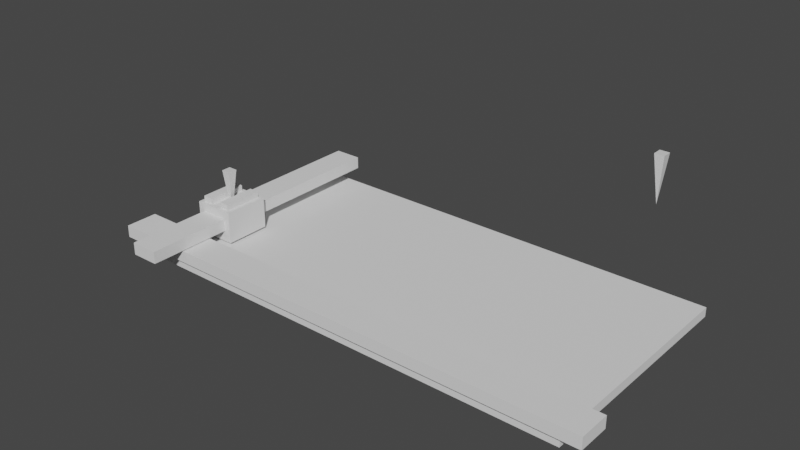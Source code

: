 # Source: CNC3Axis.blend  (saved by Blender 3.4.6; exported with 4.5.12 LTS)
import bpy
from mathutils import Matrix  # noqa: F401  (used for matrix-valued properties, if any)

bpy.ops.wm.read_factory_settings(use_empty=True)
scene = bpy.context.scene
scene.name = 'Scene'

# ---- collections
col_collection = bpy.data.collections.new('Collection'); scene.collection.children.link(col_collection)

# ---- materials (node trees are filled in below, after node groups)
mat_material = bpy.data.materials.new('Material')
mat_material.alpha_threshold = 0.0
mat_material.use_transparent_shadow = False
mat_material.roughness = 0.5
mat_material.line_color = (0.0, 0.0, 0.0, 1.0)

# ---- node groups
ng_auto_smooth = bpy.data.node_groups.new('Auto Smooth', 'GeometryNodeTree')
_s = ng_auto_smooth.interface.new_socket(name='Geometry', in_out='OUTPUT', socket_type='NodeSocketGeometry')
_s = ng_auto_smooth.interface.new_socket(name='Geometry', in_out='INPUT', socket_type='NodeSocketGeometry')
_s = ng_auto_smooth.interface.new_socket(name='Angle', in_out='INPUT', socket_type='NodeSocketFloat')
_s.subtype = 'ANGLE'
_s.min_value = 0.0
_s.max_value = 3.142
ng_auto_smooth.is_modifier = True
_N = ng_auto_smooth.nodes; _L = ng_auto_smooth.links
n0 = _N.new('NodeGroupOutput'); n0.name = 'Group Output'; n0.location = (480, -100)
n1 = _N.new('NodeGroupInput'); n1.name = 'Group Input'; n1.location = (-420, -300)
n2 = _N.new('NodeGroupInput'); n2.name = 'Group Input.001'; n2.location = (-60, -100)
n3 = _N.new('GeometryNodeSetShadeSmooth'); n3.name = 'Set Shade Smooth'; n3.location = (120, -100)
n3.domain = 'EDGE'
n4 = _N.new('GeometryNodeSetShadeSmooth'); n4.name = 'Set Shade Smooth.001'; n4.location = (300, -100)
n5 = _N.new('GeometryNodeInputMeshEdgeAngle'); n5.name = 'Edge Angle'; n5.location = (-420, -220)
n6 = _N.new('GeometryNodeInputEdgeSmooth'); n6.name = 'Is Edge Smooth'; n6.location = (-60, -160)
n7 = _N.new('GeometryNodeInputShadeSmooth'); n7.name = 'Is Face Smooth'; n7.location = (-240, -340)
n8 = _N.new('FunctionNodeBooleanMath'); n8.name = 'Boolean Math'; n8.location = (-60, -220)
n9 = _N.new('FunctionNodeCompare'); n9.name = 'Compare'; n9.location = (-240, -180)
n9.operation = 'LESS_EQUAL'
_L.new(n5.outputs[0], n9.inputs[0])
_L.new(n4.outputs[0], n0.inputs[0])
_L.new(n1.outputs[1], n9.inputs[1])
_L.new(n9.outputs[0], n8.inputs[0])
_L.new(n7.outputs[0], n8.inputs[1])
_L.new(n2.outputs[0], n3.inputs[0])
_L.new(n6.outputs[0], n3.inputs[1])
_L.new(n3.outputs[0], n4.inputs[0])
_L.new(n8.outputs[0], n3.inputs[2])
n0.is_active_output = True

# ---- material node trees
mat_material.use_nodes = True; mat_material.node_tree.nodes.clear()
_N = mat_material.node_tree.nodes; _L = mat_material.node_tree.links
n0 = _N.new('ShaderNodeOutputMaterial'); n0.name = 'Material Output'; n0.location = (300, 300)
n1 = _N.new('ShaderNodeBsdfPrincipled'); n1.name = 'Principled BSDF'; n1.location = (10, 300)
n1.distribution = 'GGX'
n1.subsurface_method = 'RANDOM_WALK_SKIN'
n1.inputs[3].default_value = 1.45
n1.inputs[27].default_value = (0.0, 0.0, 0.0, 1.0)
n1.inputs[28].default_value = 1.0
_L.new(n1.outputs[0], n0.inputs[0])
n0.is_active_output = True

# ---- world
world_world = bpy.data.worlds.new('World'); scene.world = world_world
world_world.use_nodes = True; world_world.node_tree.nodes.clear()
_N = world_world.node_tree.nodes; _L = world_world.node_tree.links
n0 = _N.new('ShaderNodeOutputWorld'); n0.name = 'World Output'; n0.location = (300, 300)
n1 = _N.new('ShaderNodeBackground'); n1.name = 'Background'; n1.location = (10, 300)
n1.inputs[0].default_value = (0.05088, 0.05088, 0.05088, 1.0)
_L.new(n1.outputs[0], n0.inputs[0])
n0.is_active_output = True
world_world.color = (0.05088, 0.05088, 0.05088)
world_world.use_sun_shadow = False
world_world.sun_shadow_jitter_overblur = 0.0

# ---- meshes
me_target = bpy.data.meshes.new('Target')
me_target.from_pydata([(-10.0, -10.0, 100.0), (-10.0, 10.0, 100.0), (10.0, -10.0, 100.0), (10.0, 10.0, 100.0), (0.0, 0.0, 0.0)], [], [(0, 1, 4), (1, 3, 4), (3, 2, 4), (2, 0, 4), (1, 0, 2, 3)])
_uv = me_target.uv_layers.new(name='UVMap')
_uv.uv.foreach_set('vector', [0.375, 0.0, 0.375, 0.25, 0.625, 0.25, 0.375, 0.25, 0.375, 0.5, 0.625, 0.5, 0.375, 0.5, 0.375, 0.75, 0.625, 0.75, 0.375, 0.75, 0.375, 1.0, 0.625, 1.0, 0.125, 0.5, 0.125, 0.75, 0.375, 0.75, 0.375, 0.5])
me_target.materials.append(mat_material)
me_target.use_mirror_vertex_groups = False
me_target.update()
me_table = bpy.data.meshes.new('Table')
me_table.from_pydata([(-500.0, -250.0, -15.0), (-500.0, -250.0, 5.0), (-500.0, 250.0, -15.0), (-500.0, 250.0, 5.0), (500.0, -250.0, -15.0), (500.0, -250.0, 5.0), (500.0, 250.0, -15.0), (500.0, 250.0, 5.0)], [], [(0, 1, 3, 2), (2, 3, 7, 6), (6, 7, 5, 4), (4, 5, 1, 0), (2, 6, 4, 0), (7, 3, 1, 5)])
_uv = me_table.uv_layers.new(name='UVMap')
_uv.uv.foreach_set('vector', [0.375, 0.0, 0.625, 0.0, 0.625, 0.25, 0.375, 0.25, 0.375, 0.25, 0.625, 0.25, 0.625, 0.5, 0.375, 0.5, 0.375, 0.5, 0.625, 0.5, 0.625, 0.75, 0.375, 0.75, 0.375, 0.75, 0.625, 0.75, 0.625, 1.0, 0.375, 1.0, 0.125, 0.5, 0.375, 0.5, 0.375, 0.75, 0.125, 0.75, 0.625, 0.5, 0.875, 0.5, 0.875, 0.75, 0.625, 0.75])
me_table.update()
me_axisx = bpy.data.meshes.new('AxisX')
me_axisx.from_pydata([(-544.0, -35.0, -13.0), (-544.0, -35.0, 13.0), (-544.0, 35.0, -13.0), (-544.0, 35.0, 13.0), (544.0, -35.0, -13.0), (544.0, -35.0, 13.0), (544.0, 35.0, -13.0), (544.0, 35.0, 13.0)], [], [(0, 1, 3, 2), (2, 3, 7, 6), (6, 7, 5, 4), (4, 5, 1, 0), (2, 6, 4, 0), (7, 3, 1, 5)])
_uv = me_axisx.uv_layers.new(name='UVMap')
_uv.uv.foreach_set('vector', [0.375, 0.0, 0.625, 0.0, 0.625, 0.25, 0.375, 0.25, 0.375, 0.25, 0.625, 0.25, 0.625, 0.5, 0.375, 0.5, 0.375, 0.5, 0.625, 0.5, 0.625, 0.75, 0.375, 0.75, 0.375, 0.75, 0.625, 0.75, 0.625, 1.0, 0.375, 1.0, 0.125, 0.5, 0.375, 0.5, 0.375, 0.75, 0.125, 0.75, 0.625, 0.5, 0.875, 0.5, 0.875, 0.75, 0.625, 0.75])
me_axisx.update()
me_axisy = bpy.data.meshes.new('AxisY')
me_axisy.from_pydata([(-30.0, -294.0, -13.0), (-30.0, -294.0, 13.0), (-30.0, 294.0, -13.0), (-30.0, 294.0, 13.0), (30.0, -294.0, -13.0), (30.0, -294.0, 13.0), (30.0, 294.0, -13.0), (30.0, 294.0, 13.0)], [], [(0, 1, 3, 2), (2, 3, 7, 6), (6, 7, 5, 4), (4, 5, 1, 0), (2, 6, 4, 0), (7, 3, 1, 5)])
_uv = me_axisy.uv_layers.new(name='UVMap')
_uv.uv.foreach_set('vector', [0.375, 0.0, 0.625, 0.0, 0.625, 0.25, 0.375, 0.25, 0.375, 0.25, 0.625, 0.25, 0.625, 0.5, 0.375, 0.5, 0.375, 0.5, 0.625, 0.5, 0.625, 0.75, 0.375, 0.75, 0.375, 0.75, 0.625, 0.75, 0.625, 1.0, 0.375, 1.0, 0.125, 0.5, 0.375, 0.5, 0.375, 0.75, 0.125, 0.75, 0.625, 0.5, 0.875, 0.5, 0.875, 0.75, 0.625, 0.75])
me_axisy.update()
me_axisz = bpy.data.meshes.new('AxisZ')
me_axisz.from_pydata([(-44.0, -49.0, -34.0), (-44.0, -49.0, 34.0), (-44.0, 49.0, -34.0), (-44.0, 49.0, 34.0), (44.0, -49.0, -34.0), (44.0, -49.0, 34.0), (44.0, 49.0, -34.0), (44.0, 49.0, 34.0), (-35.01, -41.65, -21.39), (-35.01, -41.65, 46.61), (-35.01, 42.35, -21.39), (-35.01, 42.35, 46.61), (-13.01, -41.65, -21.39), (-13.01, -41.65, 46.61), (-13.01, 42.35, -21.39), (-13.01, 42.35, 46.61), (35.01, -41.65, -21.39), (35.01, -41.65, 46.61), (35.01, 42.35, -21.39), (35.01, 42.35, 46.61), (13.01, -41.65, -21.39), (13.01, -41.65, 46.61), (13.01, 42.35, -21.39), (13.01, 42.35, 46.61)], [], [(0, 1, 3, 2), (2, 3, 7, 6), (6, 7, 5, 4), (4, 5, 1, 0), (2, 6, 4, 0), (7, 3, 1, 5), (8, 9, 11, 10), (10, 11, 15, 14), (14, 15, 13, 12), (12, 13, 9, 8), (10, 14, 12, 8), (15, 11, 9, 13), (16, 18, 19, 17), (18, 22, 23, 19), (22, 20, 21, 23), (20, 16, 17, 21), (18, 16, 20, 22), (23, 21, 17, 19)])
_uv = me_axisz.uv_layers.new(name='UVMap')
_uv.uv.foreach_set('vector', [0.375, 0.0, 0.625, 0.0, 0.625, 0.25, 0.375, 0.25, 0.375, 0.25, 0.625, 0.25, 0.625, 0.5, 0.375, 0.5, 0.375, 0.5, 0.625, 0.5, 0.625, 0.75, 0.375, 0.75, 0.375, 0.75, 0.625, 0.75, 0.625, 1.0, 0.375, 1.0, 0.125, 0.5, 0.375, 0.5, 0.375, 0.75, 0.125, 0.75, 0.625, 0.5, 0.875, 0.5, 0.875, 0.75, 0.625, 0.75, 0.375, 0.0, 0.625, 0.0, 0.625, 0.25, 0.375, 0.25, 0.375, 0.25, 0.625, 0.25, 0.625, 0.5, 0.375, 0.5, 0.375, 0.5, 0.625, 0.5, 0.625, 0.75, 0.375, 0.75, 0.375, 0.75, 0.625, 0.75, 0.625, 1.0, 0.375, 1.0, 0.125, 0.5, 0.375, 0.5, 0.375, 0.75, 0.125, 0.75, 0.625, 0.5, 0.875, 0.5, 0.875, 0.75, 0.625, 0.75, 0.375, 0.0, 0.375, 0.25, 0.625, 0.25, 0.625, 0.0, 0.375, 0.25, 0.375, 0.5, 0.625, 0.5, 0.625, 0.25, 0.375, 0.5, 0.375, 0.75, 0.625, 0.75, 0.625, 0.5, 0.375, 0.75, 0.375, 1.0, 0.625, 1.0, 0.625, 0.75, 0.125, 0.5, 0.125, 0.75, 0.375, 0.75, 0.375, 0.5, 0.625, 0.5, 0.625, 0.75, 0.875, 0.75, 0.875, 0.5])
me_axisz.update()
me_origin = bpy.data.meshes.new('Origin')
me_origin.from_pydata([(-10.0, -10.0, -100.0), (-10.0, 10.0, -100.0), (10.0, -10.0, -100.0), (10.0, 10.0, -100.0), (0.0, 0.0, 0.0)], [], [(0, 4, 1), (1, 4, 3), (3, 4, 2), (2, 4, 0), (1, 3, 2, 0)])
_uv = me_origin.uv_layers.new(name='UVMap')
_uv.uv.foreach_set('vector', [0.375, 0.0, 0.625, 0.25, 0.375, 0.25, 0.375, 0.25, 0.625, 0.5, 0.375, 0.5, 0.375, 0.5, 0.625, 0.75, 0.375, 0.75, 0.375, 0.75, 0.625, 1.0, 0.375, 1.0, 0.125, 0.5, 0.375, 0.5, 0.375, 0.75, 0.125, 0.75])
me_origin.update()
me_max = bpy.data.meshes.new('Max')
me_max.from_pydata([(-10.0, -10.0, 100.0), (-10.0, 10.0, 100.0), (10.0, -10.0, 100.0), (10.0, 10.0, 100.0), (0.0, 0.0, 0.0)], [], [(0, 1, 4), (1, 3, 4), (3, 2, 4), (2, 0, 4), (1, 0, 2, 3)])
_uv = me_max.uv_layers.new(name='UVMap')
_uv.uv.foreach_set('vector', [0.375, 0.0, 0.375, 0.25, 0.625, 0.25, 0.375, 0.25, 0.375, 0.5, 0.625, 0.5, 0.375, 0.5, 0.375, 0.75, 0.625, 0.75, 0.375, 0.75, 0.375, 1.0, 0.625, 1.0, 0.125, 0.5, 0.125, 0.75, 0.375, 0.75, 0.375, 0.5])
me_max.materials.append(mat_material)
me_max.use_mirror_vertex_groups = False
me_max.update()

# ---- objects
ob_target = bpy.data.objects.new('Target', me_target)
ob_table = bpy.data.objects.new('Table', me_table)
ob_axisx = bpy.data.objects.new('AxisX', me_axisx)
ob_axisy = bpy.data.objects.new('AxisY', me_axisy)
ob_axisz = bpy.data.objects.new('AxisZ', me_axisz)
ob_origin = bpy.data.objects.new('Origin', me_origin)
ob_max = bpy.data.objects.new('Max', me_max)

# ---- transforms, parenting, visibility, modifiers, constraints
ob_target.location = (-400.0, -100.0, 40.0)
ob_target.lock_rotations_4d = False
ob_target.empty_display_type = 'ARROWS'
ob_target.lineart.crease_threshold = 0.0
_m = ob_target.modifiers.new('Auto Smooth', 'NODES')
_m.node_group = ng_auto_smooth
_gi = [s.identifier for s in ng_auto_smooth.interface.items_tree if s.item_type == 'SOCKET' and s.in_out == 'INPUT']
_m[_gi[1]] = 0.5236  # Angle
ob_table.location = (0.0, 0.0, -5.0)
ob_axisx.location = (0.0, -224.0, 15.0)
ob_axisy.location = (-424.0, -36.0, 43.0)
_c = ob_axisy.constraints.new('COPY_LOCATION'); _c.name = 'Copy Location'
_c.target = ob_target
_c.use_y = False
_c.use_z = False
ob_axisz.location = (-389.0, -130.0, 34.0)
_c = ob_axisz.constraints.new('COPY_LOCATION'); _c.name = 'Copy Location'
_c.active = False
_c.target = ob_target
_c.use_x = False
_c = ob_axisz.constraints.new('COPY_LOCATION'); _c.name = 'Copy Location.001'
_c.target = ob_axisy
_c.use_y = False
_c.use_z = False
ob_origin.location = (-400.0, -100.0, 40.0)
ob_max.location = (400.0, 200.0, 200.0)
ob_max.lock_rotations_4d = False
ob_max.empty_display_type = 'ARROWS'
ob_max.lineart.crease_threshold = 0.0
_m = ob_max.modifiers.new('Auto Smooth', 'NODES')
_m.node_group = ng_auto_smooth
_gi = [s.identifier for s in ng_auto_smooth.interface.items_tree if s.item_type == 'SOCKET' and s.in_out == 'INPUT']
_m[_gi[1]] = 0.5236  # Angle

# ---- collection membership
col_collection.objects.link(ob_target)
col_collection.objects.link(ob_table)
col_collection.objects.link(ob_axisx)
col_collection.objects.link(ob_axisy)
col_collection.objects.link(ob_axisz)
col_collection.objects.link(ob_origin)
col_collection.objects.link(ob_max)

# ---- scene / render settings (as saved in the file)
scene.frame_start = 0; scene.frame_end = 4461; scene.frame_set(0)
scene.render.engine = 'BLENDER_EEVEE_NEXT'
scene.render.fps = 100
scene.cycles.sampling_pattern = 'TABULATED_SOBOL'
scene.cycles.use_light_tree = False
scene.view_settings.view_transform = 'Filmic'
bpy.context.view_layer.update()

# ---- added for rendering (the .blend has no active camera and no usable light): camera, sun
cam_auto = bpy.data.cameras.new('AutoCamera')
cam_auto.lens = 50.0
cam_auto.sensor_width = 36.0
cam_auto.clip_end = 20915.0
ob_auto_camera = bpy.data.objects.new('AutoCamera', cam_auto)
scene.collection.objects.link(ob_auto_camera)
ob_auto_camera.location = (1191.74, -1466.09, 1073.39)
ob_auto_camera.rotation_euler = (1.09748, -7.21219e-08, 0.694738)
scene.camera = ob_auto_camera
light_auto_sun = bpy.data.lights.new('AutoSun', 'SUN')
light_auto_sun.energy = 3.0
light_auto_sun.angle = 0.0523599
ob_auto_sun = bpy.data.objects.new('AutoSun', light_auto_sun)
scene.collection.objects.link(ob_auto_sun)
ob_auto_sun.rotation_euler = (0.872665, 0.174533, 0.523599)
bpy.context.view_layer.update()
